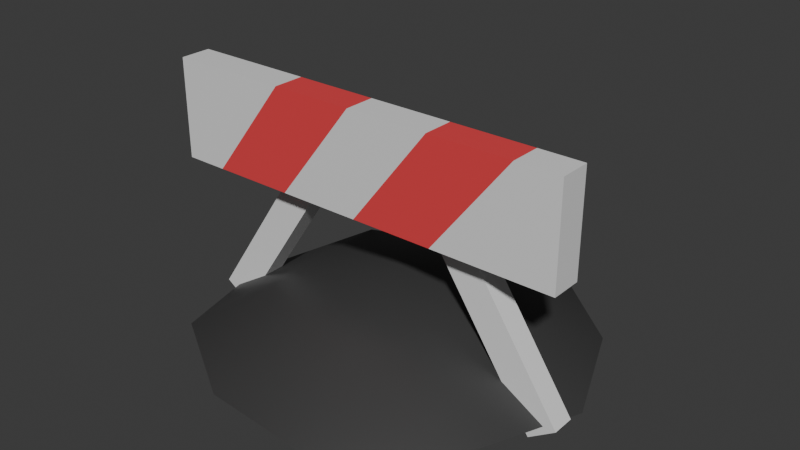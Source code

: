 # Source: sign.blend  (saved by Blender 4.0.36; exported with 4.5.12 LTS)
import bpy
from mathutils import Matrix  # noqa: F401  (used for matrix-valued properties, if any)

bpy.ops.wm.read_factory_settings(use_empty=True)
scene = bpy.context.scene
scene.name = 'Scene'

# ---- collections
col_collection = bpy.data.collections.new('Collection'); scene.collection.children.link(col_collection)

# ---- materials (node trees are filled in below, after node groups)
mat_sign1 = bpy.data.materials.new('Sign1')
mat_sign1.use_transparent_shadow = False
mat_sign2 = bpy.data.materials.new('Sign2')
mat_sign2.use_transparent_shadow = False
mat_wood = bpy.data.materials.new('Wood')
mat_wood.alpha_threshold = 0.0
mat_wood.use_transparent_shadow = False
mat_wood.roughness = 0.5
mat_wood.line_color = (0.0, 0.0, 0.0, 1.0)
mat_ground = bpy.data.materials.new('Ground')
mat_ground.use_transparent_shadow = False

# ---- material node trees
mat_sign1.use_nodes = True; mat_sign1.node_tree.nodes.clear()
_N = mat_sign1.node_tree.nodes; _L = mat_sign1.node_tree.links
n0 = _N.new('ShaderNodeBsdfPrincipled'); n0.name = 'Principled BSDF'; n0.location = (10, 300)
n0.inputs[3].default_value = 1.45
n1 = _N.new('ShaderNodeOutputMaterial'); n1.name = 'Material Output'; n1.location = (300, 300)
_L.new(n0.outputs[0], n1.inputs[0])
n1.is_active_output = True
mat_sign2.use_nodes = True; mat_sign2.node_tree.nodes.clear()
_N = mat_sign2.node_tree.nodes; _L = mat_sign2.node_tree.links
n0 = _N.new('ShaderNodeBsdfPrincipled'); n0.name = 'Principled BSDF'; n0.location = (10, 300)
n0.inputs[0].default_value = (0.8, 0.0604, 0.06947, 1.0)
n0.inputs[3].default_value = 1.45
n1 = _N.new('ShaderNodeOutputMaterial'); n1.name = 'Material Output'; n1.location = (300, 300)
_L.new(n0.outputs[0], n1.inputs[0])
n1.is_active_output = True
mat_wood.use_nodes = True; mat_wood.node_tree.nodes.clear()
_N = mat_wood.node_tree.nodes; _L = mat_wood.node_tree.links
n0 = _N.new('ShaderNodeOutputMaterial'); n0.name = 'Material Output'; n0.location = (300, 300)
n1 = _N.new('ShaderNodeBsdfPrincipled'); n1.name = 'Principled BSDF'; n1.location = (10, 300)
n1.inputs[3].default_value = 1.45
_L.new(n1.outputs[0], n0.inputs[0])
n0.is_active_output = True
mat_ground.use_nodes = True; mat_ground.node_tree.nodes.clear()
_N = mat_ground.node_tree.nodes; _L = mat_ground.node_tree.links
n0 = _N.new('ShaderNodeBsdfPrincipled'); n0.name = 'Principled BSDF'; n0.location = (10, 300)
n0.inputs[0].default_value = (0.04753, 0.04753, 0.04753, 1.0)
n0.inputs[3].default_value = 1.45
n1 = _N.new('ShaderNodeOutputMaterial'); n1.name = 'Material Output'; n1.location = (300, 300)
_L.new(n0.outputs[0], n1.inputs[0])
n1.is_active_output = True

# ---- world
world_world = bpy.data.worlds.new('World'); scene.world = world_world
world_world.use_nodes = True; world_world.node_tree.nodes.clear()
_N = world_world.node_tree.nodes; _L = world_world.node_tree.links
n0 = _N.new('ShaderNodeOutputWorld'); n0.name = 'World Output'; n0.location = (300, 300)
n1 = _N.new('ShaderNodeBackground'); n1.name = 'Background'; n1.location = (10, 300)
n1.inputs[0].default_value = (0.05088, 0.05088, 0.05088, 1.0)
_L.new(n1.outputs[0], n0.inputs[0])
n0.is_active_output = True
world_world.color = (0.05088, 0.05088, 0.05088)
world_world.use_sun_shadow = False
world_world.sun_shadow_jitter_overblur = 0.0

# ---- meshes
me_cube = bpy.data.meshes.new('Cube')
me_cube.from_pydata([(2.643, 0.1992, 0.6421), (2.643, 0.1992, -0.6421), (2.643, -0.1992, 0.6421), (2.643, -0.1992, -0.6421), (-2.643, 0.1992, 0.6421), (-2.643, 0.1992, -0.6421), (-2.643, -0.1992, 0.6421), (-2.643, -0.1992, -0.6421), (1.086, 0.1992, -0.6421), (0.02863, 0.1992, -0.6421), (-1.029, 0.1992, -0.6421), (-2.086, 0.1992, -0.6421), (2.086, -0.1992, 0.6421), (1.029, -0.1992, 0.6421), (-0.02863, -0.1992, 0.6421), (-1.086, -0.1992, 0.6421), (-2.086, -0.1992, -0.6421), (-1.029, -0.1992, -0.6421), (0.02863, -0.1992, -0.6421), (1.086, -0.1992, -0.6421), (-1.086, 0.1992, 0.6421), (-0.02863, 0.1992, 0.6421), (1.029, 0.1992, 0.6421), (2.086, 0.1992, 0.6421)], [], [(20, 4, 6, 15), (16, 15, 6, 7), (7, 6, 4, 5), (8, 1, 3, 19), (1, 0, 2, 3), (5, 11, 16, 7), (11, 10, 17, 16), (10, 9, 18, 17), (9, 8, 19, 18), (3, 2, 12, 19), (19, 12, 13, 18), (18, 13, 14, 17), (17, 14, 15, 16), (0, 23, 12, 2), (23, 22, 13, 12), (22, 21, 14, 13), (21, 20, 15, 14)])
me_cube.polygons.foreach_set('material_index', [0, 0, 0, 0, 0, 0, 1, 0, 1, 0, 1, 0, 1, 0, 1, 0, 1])
_uv = me_cube.uv_layers.new(name='UVMap')
_uv.uv.foreach_set('vector', [0.825, 0.5, 0.875, 0.5, 0.875, 0.75, 0.825, 0.75, 0.375, 0.95, 0.625, 0.95, 0.625, 1.0, 0.375, 1.0, 0.375, 0.0, 0.625, 0.0, 0.625, 0.25, 0.375, 0.25, 0.325, 0.5, 0.375, 0.5, 0.375, 0.75, 0.325, 0.75, 0.375, 0.5, 0.625, 0.5, 0.625, 0.75, 0.375, 0.75, 0.125, 0.5, 0.175, 0.5, 0.175, 0.75, 0.125, 0.75, 0.175, 0.5, 0.225, 0.5, 0.225, 0.75, 0.175, 0.75, 0.225, 0.5, 0.275, 0.5, 0.275, 0.75, 0.225, 0.75, 0.275, 0.5, 0.325, 0.5, 0.325, 0.75, 0.275, 0.75, 0.375, 0.75, 0.625, 0.75, 0.625, 0.8, 0.375, 0.8, 0.375, 0.8, 0.625, 0.8, 0.625, 0.85, 0.375, 0.85, 0.375, 0.85, 0.625, 0.85, 0.625, 0.9, 0.375, 0.9, 0.375, 0.9, 0.625, 0.9, 0.625, 0.95, 0.375, 0.95, 0.625, 0.5, 0.675, 0.5, 0.675, 0.75, 0.625, 0.75, 0.675, 0.5, 0.725, 0.5, 0.725, 0.75, 0.675, 0.75, 0.725, 0.5, 0.775, 0.5, 0.775, 0.75, 0.725, 0.75, 0.775, 0.5, 0.825, 0.5, 0.825, 0.75, 0.775, 0.75])
me_cube.materials.append(mat_sign1)
me_cube.materials.append(mat_sign2)
me_cube.use_mirror_vertex_groups = False
me_cube.update()
me_cube_001 = bpy.data.meshes.new('Cube.001')
me_cube_001.from_pydata([(-2.214, 0.4634, -2.741), (-2.558, 0.4634, -2.51), (-2.214, 0.1619, -2.741), (-2.558, 0.1619, -2.51), (-0.3225, 0.4634, 0.08653), (-0.6672, 0.4634, 0.317), (-0.3225, 0.1619, 0.08653), (-0.6672, 0.1619, 0.317), (2.214, 0.4634, -2.741), (2.558, 0.4634, -2.51), (2.214, 0.1619, -2.741), (2.558, 0.1619, -2.51), (0.3225, 0.4634, 0.08653), (0.6672, 0.4634, 0.317), (0.3225, 0.1619, 0.08653), (0.6672, 0.1619, 0.317)], [], [(0, 4, 6, 2), (3, 2, 6, 7), (7, 6, 4, 5), (5, 1, 3, 7), (8, 10, 14, 12), (11, 15, 14, 10), (15, 13, 12, 14), (13, 15, 11, 9)])
_uv = me_cube_001.uv_layers.new(name='UVMap')
_uv.uv.foreach_set('vector', [-0.67, 0.7681, -0.2395, 0.03434, -0.07257, 0.1323, -0.5031, 0.8661, -0.9125, 0.7989, -0.8677, 0.6522, -0.4372, -0.08163, -0.482, 0.06513, 0.375, 0.0, 0.625, 0.0, 0.625, 0.25, 0.375, 0.25, -0.2395, 0.03434, -0.67, 0.7681, -0.837, 0.6702, -0.4065, -0.06361, 0.2292, 0.0, 0.4228, 0.0, 0.4228, 0.8507, 0.2292, 0.8507, 0.03563, 3.911e-08, 0.03563, 0.8507, 5.306e-08, 1.0, 1.24e-08, 0.1493, 0.375, 0.0, 0.375, 0.25, 0.625, 0.25, 0.625, 0.0, 0.2292, 0.8507, 0.03563, 0.8507, 0.03563, 0.0, 0.2292, 0.0])
me_cube_001.materials.append(mat_wood)
me_cube_001.use_mirror_vertex_groups = False
me_cube_001.update()
me_icosphere = bpy.data.meshes.new('Icosphere')
me_icosphere.from_pydata([(0.8018, -1.828, -2.509), (-2.099, -0.8858, -2.509), (-2.099, 2.164, -2.509), (0.8018, 3.107, -2.509), (2.595, 0.6393, -2.509), (0.0, 0.6393, -1.61), (1.996, -0.8111, -2.509), (-0.7625, -1.708, -2.509), (-2.468, 0.6393, -2.509), (-0.7625, 2.986, -2.509), (1.996, 2.09, -2.509), (0.4713, -0.8111, -1.872), (1.525, 0.6393, -1.872), (-1.234, -0.2571, -1.872), (-1.234, 1.536, -1.872), (0.4713, 2.09, -1.872)], [], [(0, 6, 11), (1, 7, 13), (2, 8, 14), (3, 9, 15), (4, 10, 12), (12, 15, 5), (12, 10, 15), (10, 3, 15), (15, 14, 5), (15, 9, 14), (9, 2, 14), (14, 13, 5), (14, 8, 13), (8, 1, 13), (13, 11, 5), (13, 7, 11), (7, 0, 11), (11, 12, 5), (11, 6, 12), (6, 4, 12)])
me_icosphere.polygons.foreach_set('use_smooth', [True] * 20)
_uv = me_icosphere.uv_layers.new(name='UVMap')
_uv.uv.foreach_set('vector', [0.1818, 0.3149, 0.2727, 0.3149, 0.2273, 0.3937, 0.0, 0.3149, 0.09091, 0.3149, 0.04546, 0.3937, 0.7273, 0.3149, 0.8182, 0.3149, 0.7727, 0.3937, 0.5455, 0.3149, 0.6364, 0.3149, 0.5909, 0.3937, 0.3636, 0.3149, 0.4545, 0.3149, 0.4091, 0.3937, 0.4091, 0.3937, 0.5, 0.3937, 0.4545, 0.4724, 0.4091, 0.3937, 0.4545, 0.3149, 0.5, 0.3937, 0.4545, 0.3149, 0.5455, 0.3149, 0.5, 0.3937, 0.5909, 0.3937, 0.6818, 0.3937, 0.6364, 0.4724, 0.5909, 0.3937, 0.6364, 0.3149, 0.6818, 0.3937, 0.6364, 0.3149, 0.7273, 0.3149, 0.6818, 0.3937, 0.7727, 0.3937, 0.8636, 0.3937, 0.8182, 0.4724, 0.7727, 0.3937, 0.8182, 0.3149, 0.8636, 0.3937, 0.8182, 0.3149, 0.9091, 0.3149, 0.8636, 0.3937, 0.04546, 0.3937, 0.1364, 0.3937, 0.09091, 0.4724, 0.04546, 0.3937, 0.09091, 0.3149, 0.1364, 0.3937, 0.09091, 0.3149, 0.1818, 0.3149, 0.1364, 0.3937, 0.2273, 0.3937, 0.3182, 0.3937, 0.2727, 0.4724, 0.2273, 0.3937, 0.2727, 0.3149, 0.3182, 0.3937, 0.2727, 0.3149, 0.3636, 0.3149, 0.3182, 0.3937])
me_icosphere.materials.append(mat_ground)
me_icosphere.update()

# ---- objects
ob_cube = bpy.data.objects.new('Cube', me_cube)
ob_cube_001 = bpy.data.objects.new('Cube.001', me_cube_001)
ob_icosphere = bpy.data.objects.new('Icosphere', me_icosphere)

# ---- transforms, parenting, visibility, modifiers, constraints
ob_cube.location = (0.0, 0.0, 2.0)
ob_cube.lock_rotations_4d = False
ob_cube.empty_display_type = 'ARROWS'
ob_cube.lineart.crease_threshold = 0.0
ob_cube_001.location = (0.0, 0.0, 2.0)
ob_cube_001.lock_rotations_4d = False
ob_cube_001.empty_display_type = 'ARROWS'
ob_cube_001.lineart.crease_threshold = 0.0
ob_icosphere.location = (0.0, 0.0, 2.0)

# ---- collection membership
col_collection.objects.link(ob_cube)
col_collection.objects.link(ob_cube_001)
col_collection.objects.link(ob_icosphere)

# ---- scene / render settings (as saved in the file)
scene.frame_start = 1; scene.frame_end = 250; scene.frame_set(1)
scene.render.engine = 'BLENDER_EEVEE_NEXT'
scene.cycles.sampling_pattern = 'TABULATED_SOBOL'
bpy.context.view_layer.update()

# ---- added for rendering (the .blend has no active camera and no usable light): camera, sun
cam_auto = bpy.data.cameras.new('AutoCamera')
cam_auto.lens = 50.0
cam_auto.sensor_width = 36.0
cam_auto.clip_end = 1000.0
ob_auto_camera = bpy.data.objects.new('AutoCamera', cam_auto)
scene.collection.objects.link(ob_auto_camera)
ob_auto_camera.location = (7.38712, -8.22528, 6.8603)
ob_auto_camera.rotation_euler = (1.09748, -7.21219e-08, 0.694738)
scene.camera = ob_auto_camera
light_auto_sun = bpy.data.lights.new('AutoSun', 'SUN')
light_auto_sun.energy = 3.0
light_auto_sun.angle = 0.0523599
ob_auto_sun = bpy.data.objects.new('AutoSun', light_auto_sun)
scene.collection.objects.link(ob_auto_sun)
ob_auto_sun.rotation_euler = (0.872665, 0.174533, 0.523599)
bpy.context.view_layer.update()
